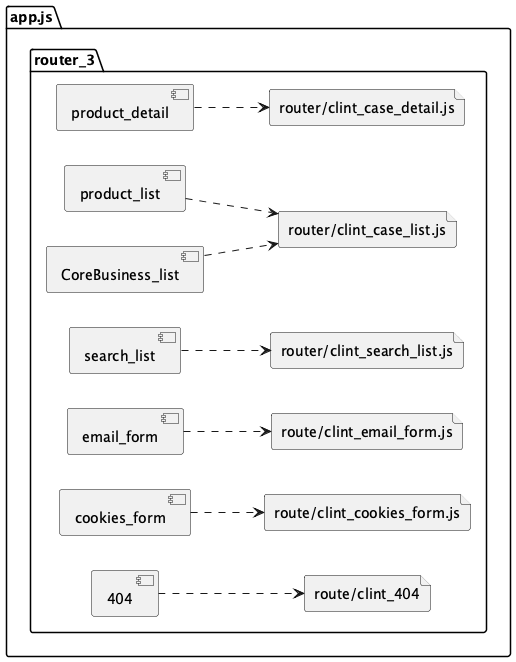

The diagram above was rendered by PlantUML. Its source (embedded in the PNG):
@startuml
left to right direction

package app.js {

    package "router_3" {
        component product_list
        component product_detail
        component CoreBusiness_list
        component search_list
        component email_form
        component cookies_form
        component 404

        file "router/clint_case_list.js" as case
        file "router/clint_case_detail.js" as case_detail
        file "router/clint_search_list.js" as search
        file "route/clint_404" as fof
        file "route/clint_email_form.js" as email
        file "route/clint_cookies_form.js" as cookies

        product_list ..> case
        product_detail ..> case_detail
        CoreBusiness_list ..> case

        search_list ..> search
        404 ..> fof
        email_form ..> email
        cookies_form ..> cookies
    }
}
@enduml